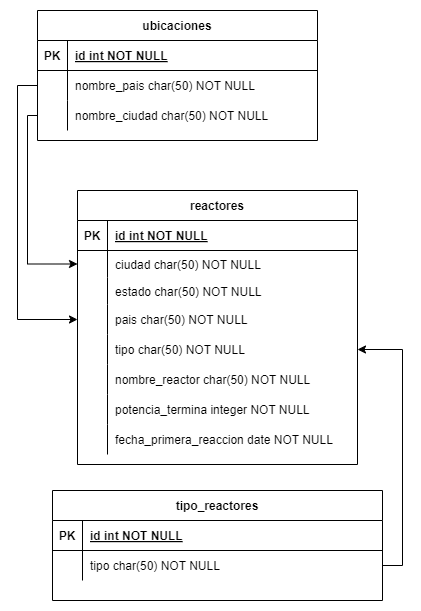

The diagram above was exported from draw.io. Its source (the exported page's mxGraphModel, read from the mxfile embedded in the PNG):
<mxGraphModel dx="794" dy="454" grid="1" gridSize="10" guides="1" tooltips="1" connect="1" arrows="1" fold="1" page="1" pageScale="1" pageWidth="850" pageHeight="1100" math="0" shadow="0" extFonts="Permanent Marker^https://fonts.googleapis.com/css?family=Permanent+Marker">
  <root>
    <mxCell id="0" />
    <mxCell id="1" parent="0" />
    <mxCell id="C-vyLk0tnHw3VtMMgP7b-23" value="reactores" style="shape=table;startSize=30;container=1;collapsible=1;childLayout=tableLayout;fixedRows=1;rowLines=0;fontStyle=1;align=center;resizeLast=1;" parent="1" vertex="1">
      <mxGeometry x="330" y="380" width="280" height="274" as="geometry" />
    </mxCell>
    <mxCell id="C-vyLk0tnHw3VtMMgP7b-24" value="" style="shape=partialRectangle;collapsible=0;dropTarget=0;pointerEvents=0;fillColor=none;points=[[0,0.5],[1,0.5]];portConstraint=eastwest;top=0;left=0;right=0;bottom=1;" parent="C-vyLk0tnHw3VtMMgP7b-23" vertex="1">
      <mxGeometry y="30" width="280" height="30" as="geometry" />
    </mxCell>
    <mxCell id="C-vyLk0tnHw3VtMMgP7b-25" value="PK" style="shape=partialRectangle;overflow=hidden;connectable=0;fillColor=none;top=0;left=0;bottom=0;right=0;fontStyle=1;" parent="C-vyLk0tnHw3VtMMgP7b-24" vertex="1">
      <mxGeometry width="30" height="30" as="geometry">
        <mxRectangle width="30" height="30" as="alternateBounds" />
      </mxGeometry>
    </mxCell>
    <mxCell id="C-vyLk0tnHw3VtMMgP7b-26" value="id int NOT NULL " style="shape=partialRectangle;overflow=hidden;connectable=0;fillColor=none;top=0;left=0;bottom=0;right=0;align=left;spacingLeft=6;fontStyle=5;" parent="C-vyLk0tnHw3VtMMgP7b-24" vertex="1">
      <mxGeometry x="30" width="250" height="30" as="geometry">
        <mxRectangle width="250" height="30" as="alternateBounds" />
      </mxGeometry>
    </mxCell>
    <mxCell id="8qqC4mxnJ9GQ4F_K-v2c-109" value="" style="shape=partialRectangle;collapsible=0;dropTarget=0;pointerEvents=0;fillColor=none;points=[[0,0.5],[1,0.5]];portConstraint=eastwest;top=0;left=0;right=0;bottom=0;" parent="C-vyLk0tnHw3VtMMgP7b-23" vertex="1">
      <mxGeometry y="60" width="280" height="27" as="geometry" />
    </mxCell>
    <mxCell id="8qqC4mxnJ9GQ4F_K-v2c-110" value="" style="shape=partialRectangle;overflow=hidden;connectable=0;fillColor=none;top=0;left=0;bottom=0;right=0;" parent="8qqC4mxnJ9GQ4F_K-v2c-109" vertex="1">
      <mxGeometry width="30" height="27" as="geometry">
        <mxRectangle width="30" height="27" as="alternateBounds" />
      </mxGeometry>
    </mxCell>
    <mxCell id="8qqC4mxnJ9GQ4F_K-v2c-111" value="ciudad char(50) NOT NULL" style="shape=partialRectangle;overflow=hidden;connectable=0;fillColor=none;top=0;left=0;bottom=0;right=0;align=left;spacingLeft=6;" parent="8qqC4mxnJ9GQ4F_K-v2c-109" vertex="1">
      <mxGeometry x="30" width="250" height="27" as="geometry">
        <mxRectangle width="250" height="27" as="alternateBounds" />
      </mxGeometry>
    </mxCell>
    <mxCell id="dYYb4TZzkFYDXhS9os0N-9" value="" style="shape=partialRectangle;collapsible=0;dropTarget=0;pointerEvents=0;fillColor=none;points=[[0,0.5],[1,0.5]];portConstraint=eastwest;top=0;left=0;right=0;bottom=0;" parent="C-vyLk0tnHw3VtMMgP7b-23" vertex="1">
      <mxGeometry y="87" width="280" height="27" as="geometry" />
    </mxCell>
    <mxCell id="dYYb4TZzkFYDXhS9os0N-10" value="" style="shape=partialRectangle;overflow=hidden;connectable=0;fillColor=none;top=0;left=0;bottom=0;right=0;" parent="dYYb4TZzkFYDXhS9os0N-9" vertex="1">
      <mxGeometry width="30" height="27" as="geometry">
        <mxRectangle width="30" height="27" as="alternateBounds" />
      </mxGeometry>
    </mxCell>
    <mxCell id="dYYb4TZzkFYDXhS9os0N-11" value="estado char(50) NOT NULL" style="shape=partialRectangle;overflow=hidden;connectable=0;fillColor=none;top=0;left=0;bottom=0;right=0;align=left;spacingLeft=6;" parent="dYYb4TZzkFYDXhS9os0N-9" vertex="1">
      <mxGeometry x="30" width="250" height="27" as="geometry">
        <mxRectangle width="250" height="27" as="alternateBounds" />
      </mxGeometry>
    </mxCell>
    <mxCell id="5mWOglM79RHD0bIaB6cb-45" value="" style="shape=partialRectangle;collapsible=0;dropTarget=0;pointerEvents=0;fillColor=none;points=[[0,0.5],[1,0.5]];portConstraint=eastwest;top=0;left=0;right=0;bottom=0;" parent="C-vyLk0tnHw3VtMMgP7b-23" vertex="1">
      <mxGeometry y="114" width="280" height="30" as="geometry" />
    </mxCell>
    <mxCell id="5mWOglM79RHD0bIaB6cb-46" value="" style="shape=partialRectangle;overflow=hidden;connectable=0;fillColor=none;top=0;left=0;bottom=0;right=0;" parent="5mWOglM79RHD0bIaB6cb-45" vertex="1">
      <mxGeometry width="30" height="30" as="geometry">
        <mxRectangle width="30" height="30" as="alternateBounds" />
      </mxGeometry>
    </mxCell>
    <mxCell id="5mWOglM79RHD0bIaB6cb-47" value="pais char(50) NOT NULL" style="shape=partialRectangle;overflow=hidden;connectable=0;fillColor=none;top=0;left=0;bottom=0;right=0;align=left;spacingLeft=6;" parent="5mWOglM79RHD0bIaB6cb-45" vertex="1">
      <mxGeometry x="30" width="250" height="30" as="geometry">
        <mxRectangle width="250" height="30" as="alternateBounds" />
      </mxGeometry>
    </mxCell>
    <mxCell id="tAB7KqDAHfRl-RHF7fzj-1" value="" style="shape=partialRectangle;collapsible=0;dropTarget=0;pointerEvents=0;fillColor=none;points=[[0,0.5],[1,0.5]];portConstraint=eastwest;top=0;left=0;right=0;bottom=0;" vertex="1" parent="C-vyLk0tnHw3VtMMgP7b-23">
      <mxGeometry y="144" width="280" height="30" as="geometry" />
    </mxCell>
    <mxCell id="tAB7KqDAHfRl-RHF7fzj-2" value="" style="shape=partialRectangle;overflow=hidden;connectable=0;fillColor=none;top=0;left=0;bottom=0;right=0;" vertex="1" parent="tAB7KqDAHfRl-RHF7fzj-1">
      <mxGeometry width="30" height="30" as="geometry">
        <mxRectangle width="30" height="30" as="alternateBounds" />
      </mxGeometry>
    </mxCell>
    <mxCell id="tAB7KqDAHfRl-RHF7fzj-3" value="tipo char(50) NOT NULL" style="shape=partialRectangle;overflow=hidden;connectable=0;fillColor=none;top=0;left=0;bottom=0;right=0;align=left;spacingLeft=6;" vertex="1" parent="tAB7KqDAHfRl-RHF7fzj-1">
      <mxGeometry x="30" width="250" height="30" as="geometry">
        <mxRectangle width="250" height="30" as="alternateBounds" />
      </mxGeometry>
    </mxCell>
    <mxCell id="C-vyLk0tnHw3VtMMgP7b-27" value="" style="shape=partialRectangle;collapsible=0;dropTarget=0;pointerEvents=0;fillColor=none;points=[[0,0.5],[1,0.5]];portConstraint=eastwest;top=0;left=0;right=0;bottom=0;" parent="C-vyLk0tnHw3VtMMgP7b-23" vertex="1">
      <mxGeometry y="174" width="280" height="30" as="geometry" />
    </mxCell>
    <mxCell id="C-vyLk0tnHw3VtMMgP7b-28" value="" style="shape=partialRectangle;overflow=hidden;connectable=0;fillColor=none;top=0;left=0;bottom=0;right=0;" parent="C-vyLk0tnHw3VtMMgP7b-27" vertex="1">
      <mxGeometry width="30" height="30" as="geometry">
        <mxRectangle width="30" height="30" as="alternateBounds" />
      </mxGeometry>
    </mxCell>
    <mxCell id="C-vyLk0tnHw3VtMMgP7b-29" value="nombre_reactor char(50) NOT NULL" style="shape=partialRectangle;overflow=hidden;connectable=0;fillColor=none;top=0;left=0;bottom=0;right=0;align=left;spacingLeft=6;" parent="C-vyLk0tnHw3VtMMgP7b-27" vertex="1">
      <mxGeometry x="30" width="250" height="30" as="geometry">
        <mxRectangle width="250" height="30" as="alternateBounds" />
      </mxGeometry>
    </mxCell>
    <mxCell id="DPpjL3oW45VWfyg2sOqs-12" value="" style="shape=partialRectangle;collapsible=0;dropTarget=0;pointerEvents=0;fillColor=none;points=[[0,0.5],[1,0.5]];portConstraint=eastwest;top=0;left=0;right=0;bottom=0;" parent="C-vyLk0tnHw3VtMMgP7b-23" vertex="1">
      <mxGeometry y="204" width="280" height="30" as="geometry" />
    </mxCell>
    <mxCell id="DPpjL3oW45VWfyg2sOqs-13" value="" style="shape=partialRectangle;overflow=hidden;connectable=0;fillColor=none;top=0;left=0;bottom=0;right=0;" parent="DPpjL3oW45VWfyg2sOqs-12" vertex="1">
      <mxGeometry width="30" height="30" as="geometry">
        <mxRectangle width="30" height="30" as="alternateBounds" />
      </mxGeometry>
    </mxCell>
    <mxCell id="DPpjL3oW45VWfyg2sOqs-14" value="potencia_termina integer NOT NULL" style="shape=partialRectangle;overflow=hidden;connectable=0;fillColor=none;top=0;left=0;bottom=0;right=0;align=left;spacingLeft=6;" parent="DPpjL3oW45VWfyg2sOqs-12" vertex="1">
      <mxGeometry x="30" width="250" height="30" as="geometry">
        <mxRectangle width="250" height="30" as="alternateBounds" />
      </mxGeometry>
    </mxCell>
    <mxCell id="L8mtXgHfilBUsCUyBvB2-1" value="" style="shape=partialRectangle;collapsible=0;dropTarget=0;pointerEvents=0;fillColor=none;points=[[0,0.5],[1,0.5]];portConstraint=eastwest;top=0;left=0;right=0;bottom=0;" parent="C-vyLk0tnHw3VtMMgP7b-23" vertex="1">
      <mxGeometry y="234" width="280" height="30" as="geometry" />
    </mxCell>
    <mxCell id="L8mtXgHfilBUsCUyBvB2-2" value="" style="shape=partialRectangle;overflow=hidden;connectable=0;fillColor=none;top=0;left=0;bottom=0;right=0;" parent="L8mtXgHfilBUsCUyBvB2-1" vertex="1">
      <mxGeometry width="30" height="30" as="geometry">
        <mxRectangle width="30" height="30" as="alternateBounds" />
      </mxGeometry>
    </mxCell>
    <mxCell id="L8mtXgHfilBUsCUyBvB2-3" value="fecha_primera_reaccion date NOT NULL" style="shape=partialRectangle;overflow=hidden;connectable=0;fillColor=none;top=0;left=0;bottom=0;right=0;align=left;spacingLeft=6;" parent="L8mtXgHfilBUsCUyBvB2-1" vertex="1">
      <mxGeometry x="30" width="250" height="30" as="geometry">
        <mxRectangle width="250" height="30" as="alternateBounds" />
      </mxGeometry>
    </mxCell>
    <mxCell id="5mWOglM79RHD0bIaB6cb-21" value="ubicaciones" style="shape=table;startSize=30;container=1;collapsible=1;childLayout=tableLayout;fixedRows=1;rowLines=0;fontStyle=1;align=center;resizeLast=1;" parent="1" vertex="1">
      <mxGeometry x="290" y="200" width="280" height="130" as="geometry" />
    </mxCell>
    <mxCell id="5mWOglM79RHD0bIaB6cb-22" value="" style="shape=partialRectangle;collapsible=0;dropTarget=0;pointerEvents=0;fillColor=none;points=[[0,0.5],[1,0.5]];portConstraint=eastwest;top=0;left=0;right=0;bottom=1;" parent="5mWOglM79RHD0bIaB6cb-21" vertex="1">
      <mxGeometry y="30" width="280" height="30" as="geometry" />
    </mxCell>
    <mxCell id="5mWOglM79RHD0bIaB6cb-23" value="PK" style="shape=partialRectangle;overflow=hidden;connectable=0;fillColor=none;top=0;left=0;bottom=0;right=0;fontStyle=1;" parent="5mWOglM79RHD0bIaB6cb-22" vertex="1">
      <mxGeometry width="30" height="30" as="geometry">
        <mxRectangle width="30" height="30" as="alternateBounds" />
      </mxGeometry>
    </mxCell>
    <mxCell id="5mWOglM79RHD0bIaB6cb-24" value="id int NOT NULL " style="shape=partialRectangle;overflow=hidden;connectable=0;fillColor=none;top=0;left=0;bottom=0;right=0;align=left;spacingLeft=6;fontStyle=5;" parent="5mWOglM79RHD0bIaB6cb-22" vertex="1">
      <mxGeometry x="30" width="250" height="30" as="geometry">
        <mxRectangle width="250" height="30" as="alternateBounds" />
      </mxGeometry>
    </mxCell>
    <mxCell id="8qqC4mxnJ9GQ4F_K-v2c-105" value="" style="shape=partialRectangle;collapsible=0;dropTarget=0;pointerEvents=0;fillColor=none;points=[[0,0.5],[1,0.5]];portConstraint=eastwest;top=0;left=0;right=0;bottom=0;" parent="5mWOglM79RHD0bIaB6cb-21" vertex="1">
      <mxGeometry y="60" width="280" height="30" as="geometry" />
    </mxCell>
    <mxCell id="8qqC4mxnJ9GQ4F_K-v2c-106" value="" style="shape=partialRectangle;overflow=hidden;connectable=0;fillColor=none;top=0;left=0;bottom=0;right=0;" parent="8qqC4mxnJ9GQ4F_K-v2c-105" vertex="1">
      <mxGeometry width="30" height="30" as="geometry">
        <mxRectangle width="30" height="30" as="alternateBounds" />
      </mxGeometry>
    </mxCell>
    <mxCell id="8qqC4mxnJ9GQ4F_K-v2c-107" value="nombre_pais char(50) NOT NULL" style="shape=partialRectangle;overflow=hidden;connectable=0;fillColor=none;top=0;left=0;bottom=0;right=0;align=left;spacingLeft=6;" parent="8qqC4mxnJ9GQ4F_K-v2c-105" vertex="1">
      <mxGeometry x="30" width="250" height="30" as="geometry">
        <mxRectangle width="250" height="30" as="alternateBounds" />
      </mxGeometry>
    </mxCell>
    <mxCell id="5mWOglM79RHD0bIaB6cb-25" value="" style="shape=partialRectangle;collapsible=0;dropTarget=0;pointerEvents=0;fillColor=none;points=[[0,0.5],[1,0.5]];portConstraint=eastwest;top=0;left=0;right=0;bottom=0;" parent="5mWOglM79RHD0bIaB6cb-21" vertex="1">
      <mxGeometry y="90" width="280" height="30" as="geometry" />
    </mxCell>
    <mxCell id="5mWOglM79RHD0bIaB6cb-26" value="" style="shape=partialRectangle;overflow=hidden;connectable=0;fillColor=none;top=0;left=0;bottom=0;right=0;" parent="5mWOglM79RHD0bIaB6cb-25" vertex="1">
      <mxGeometry width="30" height="30" as="geometry">
        <mxRectangle width="30" height="30" as="alternateBounds" />
      </mxGeometry>
    </mxCell>
    <mxCell id="5mWOglM79RHD0bIaB6cb-27" value="nombre_ciudad char(50) NOT NULL" style="shape=partialRectangle;overflow=hidden;connectable=0;fillColor=none;top=0;left=0;bottom=0;right=0;align=left;spacingLeft=6;" parent="5mWOglM79RHD0bIaB6cb-25" vertex="1">
      <mxGeometry x="30" width="250" height="30" as="geometry">
        <mxRectangle width="250" height="30" as="alternateBounds" />
      </mxGeometry>
    </mxCell>
    <mxCell id="8qqC4mxnJ9GQ4F_K-v2c-64" value="tipo_reactores" style="shape=table;startSize=30;container=1;collapsible=1;childLayout=tableLayout;fixedRows=1;rowLines=0;fontStyle=1;align=center;resizeLast=1;" parent="1" vertex="1">
      <mxGeometry x="305" y="680" width="330" height="110" as="geometry" />
    </mxCell>
    <mxCell id="8qqC4mxnJ9GQ4F_K-v2c-65" value="" style="shape=partialRectangle;collapsible=0;dropTarget=0;pointerEvents=0;fillColor=none;points=[[0,0.5],[1,0.5]];portConstraint=eastwest;top=0;left=0;right=0;bottom=1;" parent="8qqC4mxnJ9GQ4F_K-v2c-64" vertex="1">
      <mxGeometry y="30" width="330" height="30" as="geometry" />
    </mxCell>
    <mxCell id="8qqC4mxnJ9GQ4F_K-v2c-66" value="PK" style="shape=partialRectangle;overflow=hidden;connectable=0;fillColor=none;top=0;left=0;bottom=0;right=0;fontStyle=1;" parent="8qqC4mxnJ9GQ4F_K-v2c-65" vertex="1">
      <mxGeometry width="30" height="30" as="geometry">
        <mxRectangle width="30" height="30" as="alternateBounds" />
      </mxGeometry>
    </mxCell>
    <mxCell id="8qqC4mxnJ9GQ4F_K-v2c-67" value="id int NOT NULL " style="shape=partialRectangle;overflow=hidden;connectable=0;fillColor=none;top=0;left=0;bottom=0;right=0;align=left;spacingLeft=6;fontStyle=5;" parent="8qqC4mxnJ9GQ4F_K-v2c-65" vertex="1">
      <mxGeometry x="30" width="300" height="30" as="geometry">
        <mxRectangle width="300" height="30" as="alternateBounds" />
      </mxGeometry>
    </mxCell>
    <mxCell id="8qqC4mxnJ9GQ4F_K-v2c-99" value="" style="shape=partialRectangle;collapsible=0;dropTarget=0;pointerEvents=0;fillColor=none;points=[[0,0.5],[1,0.5]];portConstraint=eastwest;top=0;left=0;right=0;bottom=0;" parent="8qqC4mxnJ9GQ4F_K-v2c-64" vertex="1">
      <mxGeometry y="60" width="330" height="30" as="geometry" />
    </mxCell>
    <mxCell id="8qqC4mxnJ9GQ4F_K-v2c-100" value="" style="shape=partialRectangle;overflow=hidden;connectable=0;fillColor=none;top=0;left=0;bottom=0;right=0;" parent="8qqC4mxnJ9GQ4F_K-v2c-99" vertex="1">
      <mxGeometry width="30" height="30" as="geometry">
        <mxRectangle width="30" height="30" as="alternateBounds" />
      </mxGeometry>
    </mxCell>
    <mxCell id="8qqC4mxnJ9GQ4F_K-v2c-101" value="tipo char(50) NOT NULL" style="shape=partialRectangle;overflow=hidden;connectable=0;fillColor=none;top=0;left=0;bottom=0;right=0;align=left;spacingLeft=6;" parent="8qqC4mxnJ9GQ4F_K-v2c-99" vertex="1">
      <mxGeometry x="30" width="300" height="30" as="geometry">
        <mxRectangle width="300" height="30" as="alternateBounds" />
      </mxGeometry>
    </mxCell>
    <mxCell id="tAB7KqDAHfRl-RHF7fzj-4" style="edgeStyle=orthogonalEdgeStyle;rounded=0;orthogonalLoop=1;jettySize=auto;html=1;exitX=0;exitY=0.5;exitDx=0;exitDy=0;entryX=0;entryY=0.5;entryDx=0;entryDy=0;" edge="1" parent="1" source="8qqC4mxnJ9GQ4F_K-v2c-105" target="5mWOglM79RHD0bIaB6cb-45">
      <mxGeometry relative="1" as="geometry" />
    </mxCell>
    <mxCell id="tAB7KqDAHfRl-RHF7fzj-5" style="edgeStyle=orthogonalEdgeStyle;rounded=0;orthogonalLoop=1;jettySize=auto;html=1;exitX=0;exitY=0.5;exitDx=0;exitDy=0;entryX=0;entryY=0.5;entryDx=0;entryDy=0;" edge="1" parent="1" source="5mWOglM79RHD0bIaB6cb-25" target="8qqC4mxnJ9GQ4F_K-v2c-109">
      <mxGeometry relative="1" as="geometry">
        <Array as="points">
          <mxPoint x="280" y="305" />
          <mxPoint x="280" y="454" />
        </Array>
      </mxGeometry>
    </mxCell>
    <mxCell id="tAB7KqDAHfRl-RHF7fzj-6" style="edgeStyle=orthogonalEdgeStyle;rounded=0;orthogonalLoop=1;jettySize=auto;html=1;exitX=1;exitY=0.5;exitDx=0;exitDy=0;entryX=1;entryY=0.5;entryDx=0;entryDy=0;" edge="1" parent="1" source="8qqC4mxnJ9GQ4F_K-v2c-99" target="tAB7KqDAHfRl-RHF7fzj-1">
      <mxGeometry relative="1" as="geometry" />
    </mxCell>
  </root>
</mxGraphModel>